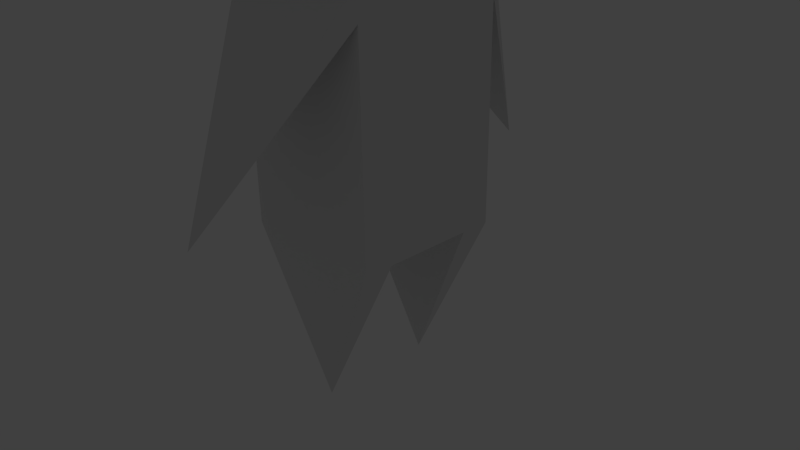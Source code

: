 # Source: PlayerModel.blend  (saved by Blender 2.72.0; exported with 4.5.12 LTS)
import bpy
from mathutils import Matrix  # noqa: F401  (used for matrix-valued properties, if any)

bpy.ops.wm.read_factory_settings(use_empty=True)
scene = bpy.context.scene
scene.name = 'Scene'

# ---- collections
col_collection_1 = bpy.data.collections.new('Collection 1'); scene.collection.children.link(col_collection_1)
col_collection_6 = bpy.data.collections.new('Collection 6'); scene.collection.children.link(col_collection_6)
col_collection_20 = bpy.data.collections.new('Collection 20'); scene.collection.children.link(col_collection_20)
col_collection_20.hide_render = True
col_collection_20.hide_viewport = True

# ---- world
world_world = bpy.data.worlds.new('World'); scene.world = world_world
world_world.color = (0.05088, 0.05088, 0.05088)
world_world.use_sun_shadow = False
world_world.sun_shadow_jitter_overblur = 0.0
world_world.cycles.sampling_method = 'MANUAL'
world_world.cycles.sample_map_resolution = 256

# ---- cameras
cam_camera = bpy.data.cameras.new('Camera')
cam_camera.clip_end = 100.0
cam_camera.lens = 35.0
cam_camera.sensor_width = 32.0
cam_camera.sensor_height = 18.0
cam_camera.ortho_scale = 7.314
cam_camera.dof.focus_distance = 0.0
cam_camera.dof.aperture_fstop = 128.0

# ---- lights
light_lamp = bpy.data.lights.new('Lamp', 'POINT')
light_lamp.transmission_factor = 0.0
light_lamp.cutoff_distance = 30.0
light_lamp.energy = 100.0
light_lamp.shadow_buffer_clip_start = 1.001
light_lamp.shadow_soft_size = 0.1
light_lamp.shadow_maximum_resolution = 0.006
light_lamp.use_absolute_resolution = True
light_lamp.cycles.use_multiple_importance_sampling = False

# ---- meshes
me_cube_001 = bpy.data.meshes.new('Cube.001')
me_cube_001.from_pydata([(-1.0, -0.9928, -1.0), (-1.0, 1.007, -1.0), (1.0, 1.007, -1.0), (1.0, -0.9928, -1.0), (-1.0, -0.9928, 1.0), (-1.0, 1.007, 1.0), (1.0, 1.007, 1.0), (1.0, -0.9928, 1.0), (-1.0, 0.007194, 1.0), (-1.0, 0.007194, -1.0), (1.0, 0.007194, 1.0), (1.0, 0.007194, -1.0), (-1.0, -0.9928, -4.299), (-1.0, 1.007, -4.299), (1.0, 1.007, -4.299), (1.0, -0.9928, -4.299), (-1.0, -0.9928, -1.086), (-1.0, 1.007, -1.086), (1.0, 1.007, -1.086), (1.0, -0.9928, -1.086), (-1.0, -0.6, -4.299), (1.0, -0.6, -4.299), (-1.0, 1.007, -1.457), (1.0, 1.007, -1.457), (-1.0, -0.9928, -1.457), (1.0, -0.9928, -1.457), (0.0, 2.603, -3.757), (0.0, -2.597, -3.757), (1.0, 0.6026, -4.299), (-1.0, 0.5974, -4.299), (0.0, -0.7964, -6.538), (0.0, 0.8036, -6.538)], [], [(7, 10, 6, 5, 8, 4), (5, 6, 2, 1), (4, 8, 5, 1, 9, 0), (7, 4, 0, 3), (9, 1, 2, 11), (16, 9, 17, 22, 13, 29, 20, 12, 24), (25, 24, 12, 15), (0, 9, 11, 3), (22, 23, 14, 13), (6, 10, 7, 3, 11, 2), (18, 11, 19, 25, 15, 21, 28, 14, 23), (11, 18, 17, 9), (19, 11, 9, 16), (24, 25, 27), (23, 22, 26), (18, 23, 26), (22, 17, 26), (17, 18, 26), (16, 24, 27), (19, 16, 27), (25, 19, 27), (29, 28, 21, 20), (13, 14, 31), (14, 28, 31), (29, 13, 31), (28, 29, 31), (20, 21, 30), (21, 15, 30), (15, 12, 30), (12, 20, 30)])
me_cube_001.materials.append(None)
me_cube_001.use_remesh_preserve_volume = False
me_cube_001.use_remesh_preserve_attributes = False
me_cube_001.use_mirror_vertex_groups = False
me_cube_001.update()
me_wgt_root = bpy.data.meshes.new('WGT-root')
me_wgt_root.from_pydata([(0.7071, 0.7071, 0.0), (0.7071, -0.7071, 0.0), (-0.7071, 0.7071, 0.0), (-0.7071, -0.7071, 0.0), (0.8315, 0.5556, 0.0), (0.8315, -0.5556, 0.0), (-0.8315, 0.5556, 0.0), (-0.8315, -0.5556, 0.0), (0.9239, 0.3827, 0.0), (0.9239, -0.3827, 0.0), (-0.9239, 0.3827, 0.0), (-0.9239, -0.3827, 0.0), (0.9808, 0.1951, 0.0), (0.9808, -0.1951, 0.0), (-0.9808, 0.1951, 0.0), (-0.9808, -0.1951, 0.0), (0.1951, 0.9808, 0.0), (0.1951, -0.9808, 0.0), (-0.1951, 0.9808, 0.0), (-0.1951, -0.9808, 0.0), (0.3827, 0.9239, 0.0), (0.3827, -0.9239, 0.0), (-0.3827, 0.9239, 0.0), (-0.3827, -0.9239, 0.0), (0.5556, 0.8315, 0.0), (0.5556, -0.8315, 0.0), (-0.5556, 0.8315, 0.0), (-0.5556, -0.8315, 0.0), (0.1951, 1.281, 0.0), (0.1951, -1.281, 0.0), (-0.1951, 1.281, 0.0), (-0.1951, -1.281, 0.0), (1.281, 0.1951, 0.0), (1.281, -0.1951, 0.0), (-1.281, 0.1951, 0.0), (-1.281, -0.1951, 0.0), (0.3951, 1.281, 0.0), (0.3951, -1.281, 0.0), (-0.3951, 1.281, 0.0), (-0.3951, -1.281, 0.0), (1.281, 0.3951, 0.0), (1.281, -0.3951, 0.0), (-1.281, 0.3951, 0.0), (-1.281, -0.3951, 0.0), (0.0, 1.581, 0.0), (0.0, -1.581, 0.0), (1.581, 0.0, 0.0), (-1.581, 0.0, 0.0)], [(0, 4), (1, 5), (2, 6), (3, 7), (4, 8), (5, 9), (6, 10), (7, 11), (8, 12), (9, 13), (10, 14), (11, 15), (16, 20), (17, 21), (18, 22), (19, 23), (20, 24), (21, 25), (22, 26), (23, 27), (0, 24), (1, 25), (2, 26), (3, 27), (16, 28), (17, 29), (18, 30), (19, 31), (12, 32), (13, 33), (14, 34), (15, 35), (28, 36), (29, 37), (30, 38), (31, 39), (32, 40), (33, 41), (34, 42), (35, 43), (36, 44), (37, 45), (38, 44), (39, 45), (40, 46), (41, 46), (42, 47), (43, 47)], [])
me_wgt_root.materials.append(None)
me_wgt_root.use_remesh_preserve_volume = False
me_wgt_root.use_remesh_preserve_attributes = False
me_wgt_root.use_mirror_vertex_groups = False
me_wgt_root.update()
arm_armature_001 = bpy.data.armatures.new('Armature.001')  # bones are not reproduced
arm_armature = bpy.data.armatures.new('Armature')  # bones are not reproduced

# ---- objects
ob_cube_001 = bpy.data.objects.new('Cube.001', me_cube_001)
ob_lamp = bpy.data.objects.new('Lamp', light_lamp)
ob_camera = bpy.data.objects.new('Camera', cam_camera)
ob_armature_001 = bpy.data.objects.new('Armature.001', arm_armature_001)
ob_armature = bpy.data.objects.new('Armature', arm_armature)
ob_wgt_root = bpy.data.objects.new('WGT-root', me_wgt_root)

# ---- transforms, parenting, visibility, modifiers, constraints
ob_cube_001.parent = ob_armature
ob_cube_001.matrix_parent_inverse = Matrix(((1.0, 0.0, 0.0, -0.02181), (0.0, 1.0, 0.0, -0.1022), (0.0, 0.0, 1.0, -0.9375), (0.0, 0.0, 0.0, 1.0)))
ob_cube_001.location = (0.0, 0.0, 4.757)
ob_cube_001.lineart.crease_threshold = 0.0
_vg = ob_cube_001.vertex_groups.new(name='Body')
for _i, _w in zip([0, 1, 3, 9, 11, 12, 13, 14, 15, 16, 17, 18, 19, 20, 21, 22, 23, 24, 25, 28, 29], [0.0, 0.0, 0.0, 1.353e-13, 0.00292, 0.9999, 1.0, 0.9999, 0.9972, 0.9918, 1.0, 0.9829, 0.9988, 0.9996, 0.9986, 1.0, 1.0, 1.0, 1.0, 1.0, 1.0]): _vg.add([_i], _w, 'REPLACE')
_vg = ob_cube_001.vertex_groups.new(name='Head')
for _i, _w in zip([0, 1, 2, 3, 4, 5, 6, 7, 8, 9, 10, 11, 16, 17, 18, 19, 22, 23, 24, 25], [1.0, 1.0, 0.9998, 0.9993, 1.0, 1.0, 1.0, 1.0, 1.0, 1.0, 1.0, 1.0, 1.903e-14, 1.079e-25, 1.595e-21, 0.0, 3.031e-24, 2.647e-08, 1.226e-14, 4.664e-08]): _vg.add([_i], _w, 'REPLACE')
_vg = ob_cube_001.vertex_groups.new(name='Left Arm')
for _i, _w in zip([0, 1, 2, 3, 9, 11, 12, 13, 14, 16, 17, 18, 20, 21, 22, 23, 24, 26, 28, 29, 30, 31], [3.054e-12, 3.972e-21, 1.135e-15, 0.0, 2.475e-20, 2.586e-16, 0.0, 4.956e-15, 3.527e-09, 0.0, 4.902e-15, 1.455e-21, 0.0, 0.0, 0.0, 0.0, 0.0, 1.0, 0.0, 1.581e-18, 0.0, 0.0]): _vg.add([_i], _w, 'REPLACE')
_vg = ob_cube_001.vertex_groups.new(name='Right Arm')
for _i, _w in zip([0, 1, 2, 3, 7, 9, 10, 11, 12, 13, 15, 16, 17, 18, 19, 20, 21, 22, 23, 24, 25, 27, 29, 30], [8.063e-15, 3.477e-08, 5.304e-08, 1.312e-11, 2.571e-09, 1.655e-11, 0.0, 8.361e-15, 2.479e-08, 0.0, 1.796e-17, 1.935e-13, 1.228e-11, 2.901e-06, 1.56e-12, 1.126e-14, 2.195e-07, 1.838e-15, 0.0, 4.551e-07, 1.617e-14, 1.0, 0.0, 0.0]): _vg.add([_i], _w, 'REPLACE')
_vg = ob_cube_001.vertex_groups.new(name='Right Leg')
for _i, _w in zip([0, 1, 2, 3, 5, 6, 8, 9, 11, 12, 13, 14, 15, 16, 17, 19, 20, 21, 22, 23, 24, 25, 26, 27, 28, 29, 30], [0.0, 0.0, 0.0, 0.0, 0.0, 0.0, 0.0, 0.0, 0.0, 1.538e-14, 1.996e-22, 0.0, 3.949e-23, 1.98e-06, 0.0, 0.0, 0.0, 1.358e-22, 0.0, 0.0, 3.487e-06, 9.718e-22, 0.0, 0.0, 7.013e-12, 2.939e-17, 0.997]): _vg.add([_i], _w, 'REPLACE')
_vg = ob_cube_001.vertex_groups.new(name='Left Leg')
for _i, _w in zip([0, 1, 2, 9, 11, 12, 13, 14, 15, 16, 17, 18, 20, 21, 22, 23, 24, 26, 28, 29, 31], [0.0, 0.0, 0.0, 0.0, 0.0, 5.4e-05, 4.037e-32, 0.0, 3.882e-12, 0.0, 3.926e-13, 5.486e-05, 1.124e-21, 3.964e-18, 6.646e-11, 1.15e-07, 0.0, 0.0, 6.622e-33, 2.138e-22, 1.0]): _vg.add([_i], _w, 'REPLACE')
_m = ob_cube_001.modifiers.new('Armature', 'ARMATURE')
_m.object = ob_armature
ob_lamp.location = (-4.447, 1.005, 7.653)
ob_lamp.rotation_euler = (0.6503, 0.05522, 1.866)
ob_lamp.lock_rotations_4d = False
ob_lamp.empty_display_type = 'ARROWS'
ob_lamp.color = (0.0, 0.0, 0.0, 0.0)
ob_lamp.lineart.crease_threshold = 0.0
ob_camera.location = (7.481, -6.508, 7.093)
ob_camera.rotation_euler = (1.109, 0.01082, 0.8149)
ob_camera.lock_rotations_4d = False
ob_camera.empty_display_type = 'ARROWS'
ob_camera.color = (0.0, 0.0, 0.0, 0.0)
ob_camera.display_type = 'WIRE'
ob_camera.lineart.crease_threshold = 0.0
ob_armature_001.location = (0.02181, 0.1022, 2.687)
ob_armature_001.show_in_front = True
ob_armature_001.lineart.crease_threshold = 0.0
ob_armature.location = (0.02181, 0.1022, 2.687)
ob_armature.show_in_front = True
ob_armature.lineart.crease_threshold = 0.0
ob_wgt_root.location = (0.0, 0.0, 0.0)
ob_wgt_root.lineart.crease_threshold = 0.0

# ---- collection membership
col_collection_1.objects.link(ob_cube_001)
col_collection_1.objects.link(ob_lamp)
col_collection_1.objects.link(ob_camera)
col_collection_6.objects.link(ob_armature_001)
col_collection_6.objects.link(ob_armature)
col_collection_20.objects.link(ob_wgt_root)

# ---- scene / render settings (as saved in the file)
scene.camera = ob_camera
scene.frame_start = 16; scene.frame_end = 76; scene.frame_set(41)
scene.render.engine = 'BLENDER_EEVEE_NEXT'
scene.render.resolution_percentage = 50
scene.render.dither_intensity = 0.0
scene.cycles.use_denoising = False
scene.cycles.samples = 10
scene.cycles.sampling_pattern = 'TABULATED_SOBOL'
scene.cycles.light_sampling_threshold = 0.0
scene.cycles.use_adaptive_sampling = False
scene.cycles.use_light_tree = False
scene.cycles.blur_glossy = 0.0
scene.cycles.pixel_filter_type = 'GAUSSIAN'
scene.cycles.sample_clamp_indirect = 0.0
scene.view_settings.view_transform = 'Standard'
bpy.context.view_layer.update()
